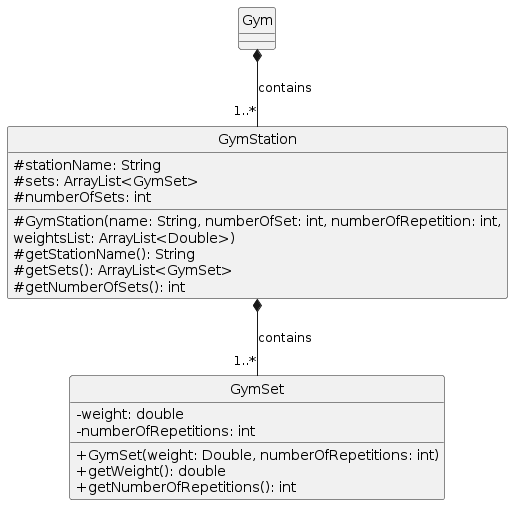

The diagram above was rendered by PlantUML. Its source (embedded in the PNG):
@startuml
skinparam classAttributeIconSize 0
hide circle 

class GymStation {
    # stationName: String
    # sets: ArrayList<GymSet>
    # numberOfSets: int

    # GymStation(name: String, numberOfSet: int, numberOfRepetition: int,
    weightsList: ArrayList<Double>)
    # getStationName(): String
    # getSets(): ArrayList<GymSet>
    # getNumberOfSets(): int
}

class GymSet {
    - weight: double
    - numberOfRepetitions: int

    + GymSet(weight: Double, numberOfRepetitions: int)
    + getWeight(): double
    + getNumberOfRepetitions(): int
}

Gym *-- "1..*" GymStation: contains
GymStation *-- "1..*" GymSet: contains
@enduml